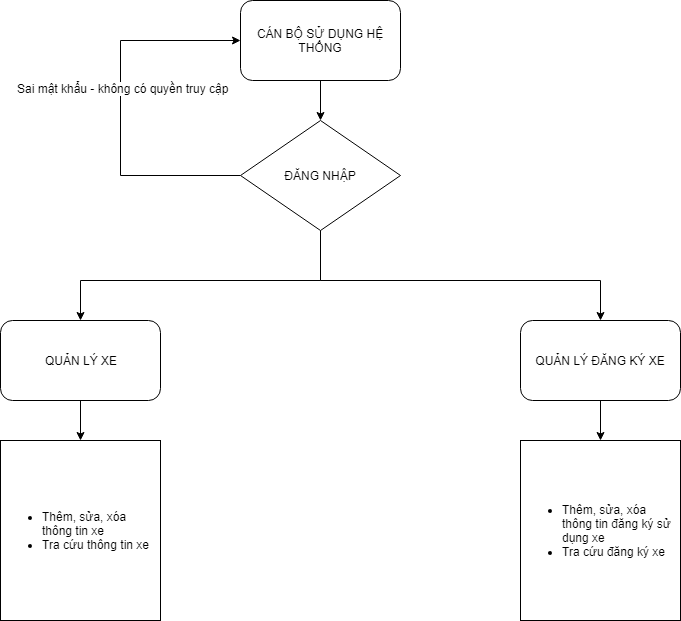

The diagram above was exported from draw.io. Its source (the exported page's mxGraphModel, read from the mxfile embedded in the PNG):
<mxGraphModel dx="1106" dy="541" grid="1" gridSize="10" guides="1" tooltips="1" connect="1" arrows="1" fold="1" page="1" pageScale="1" pageWidth="827" pageHeight="1169" background="#ffffff" math="0" shadow="0">
  <root>
    <mxCell id="0" />
    <mxCell id="1" parent="0" />
    <mxCell id="33" style="edgeStyle=orthogonalEdgeStyle;rounded=0;html=1;exitX=0.5;exitY=1;entryX=0.5;entryY=0;jettySize=auto;orthogonalLoop=1;" edge="1" parent="1" source="29" target="30">
      <mxGeometry relative="1" as="geometry" />
    </mxCell>
    <mxCell id="29" value="CÁN BỘ SỬ DỤNG HỆ THỐNG" style="rounded=1;whiteSpace=wrap;html=1;" vertex="1" parent="1">
      <mxGeometry x="280" y="40" width="160" height="80" as="geometry" />
    </mxCell>
    <mxCell id="35" style="edgeStyle=orthogonalEdgeStyle;rounded=0;html=1;exitX=0;exitY=0.5;entryX=0;entryY=0.5;jettySize=auto;orthogonalLoop=1;" edge="1" parent="1" source="30" target="29">
      <mxGeometry relative="1" as="geometry">
        <Array as="points">
          <mxPoint x="160" y="215" />
          <mxPoint x="160" y="80" />
        </Array>
      </mxGeometry>
    </mxCell>
    <mxCell id="40" value="Sai mật khẩu - không có quyền truy cập" style="text;html=1;resizable=0;points=[];align=center;verticalAlign=middle;labelBackgroundColor=#ffffff;" vertex="1" connectable="0" parent="35">
      <mxGeometry x="0.1093" y="-2" relative="1" as="geometry">
        <mxPoint as="offset" />
      </mxGeometry>
    </mxCell>
    <mxCell id="47" style="edgeStyle=orthogonalEdgeStyle;rounded=0;html=1;entryX=0.5;entryY=0;jettySize=auto;orthogonalLoop=1;" edge="1" parent="1" source="30" target="45">
      <mxGeometry relative="1" as="geometry">
        <Array as="points">
          <mxPoint x="360" y="320" />
          <mxPoint x="640" y="320" />
        </Array>
      </mxGeometry>
    </mxCell>
    <mxCell id="60" style="edgeStyle=orthogonalEdgeStyle;rounded=0;html=1;jettySize=auto;orthogonalLoop=1;" edge="1" parent="1" source="30" target="58">
      <mxGeometry relative="1" as="geometry">
        <Array as="points">
          <mxPoint x="360" y="320" />
          <mxPoint x="120" y="320" />
        </Array>
      </mxGeometry>
    </mxCell>
    <mxCell id="30" value="ĐĂNG NHẬP" style="rhombus;whiteSpace=wrap;html=1;" vertex="1" parent="1">
      <mxGeometry x="280" y="160" width="160" height="110" as="geometry" />
    </mxCell>
    <mxCell id="55" style="edgeStyle=orthogonalEdgeStyle;rounded=0;html=1;jettySize=auto;orthogonalLoop=1;exitX=0.5;exitY=1;" edge="1" parent="1" source="45" target="53">
      <mxGeometry relative="1" as="geometry" />
    </mxCell>
    <mxCell id="45" value="QUẢN LÝ ĐĂNG KÝ XE" style="rounded=1;whiteSpace=wrap;html=1;" vertex="1" parent="1">
      <mxGeometry x="560" y="360" width="160" height="80" as="geometry" />
    </mxCell>
    <mxCell id="53" value="&lt;ul&gt;&lt;li style=&quot;text-align: left&quot;&gt;Thêm, sửa, xóa thông tin đăng ký sử dụng xe&lt;/li&gt;&lt;li style=&quot;text-align: left&quot;&gt;Tra cứu đăng ký xe&lt;/li&gt;&lt;/ul&gt;&lt;div style=&quot;text-align: left&quot;&gt;&lt;/div&gt;" style="rounded=0;whiteSpace=wrap;html=1;" vertex="1" parent="1">
      <mxGeometry x="560" y="480" width="160" height="180" as="geometry" />
    </mxCell>
    <mxCell id="61" style="edgeStyle=orthogonalEdgeStyle;rounded=0;html=1;entryX=0.5;entryY=0;jettySize=auto;orthogonalLoop=1;" edge="1" parent="1" source="58" target="59">
      <mxGeometry relative="1" as="geometry" />
    </mxCell>
    <mxCell id="58" value="QUẢN LÝ XE" style="rounded=1;whiteSpace=wrap;html=1;" vertex="1" parent="1">
      <mxGeometry x="40" y="360" width="160" height="80" as="geometry" />
    </mxCell>
    <mxCell id="59" value="&lt;ul&gt;&lt;li style=&quot;text-align: left&quot;&gt;Thêm, sửa, xóa thông tin xe&lt;/li&gt;&lt;li style=&quot;text-align: left&quot;&gt;Tra cứu thông tin xe&lt;/li&gt;&lt;/ul&gt;&lt;div style=&quot;text-align: left&quot;&gt;&lt;/div&gt;" style="rounded=0;whiteSpace=wrap;html=1;" vertex="1" parent="1">
      <mxGeometry x="40" y="480" width="160" height="180" as="geometry" />
    </mxCell>
  </root>
</mxGraphModel>